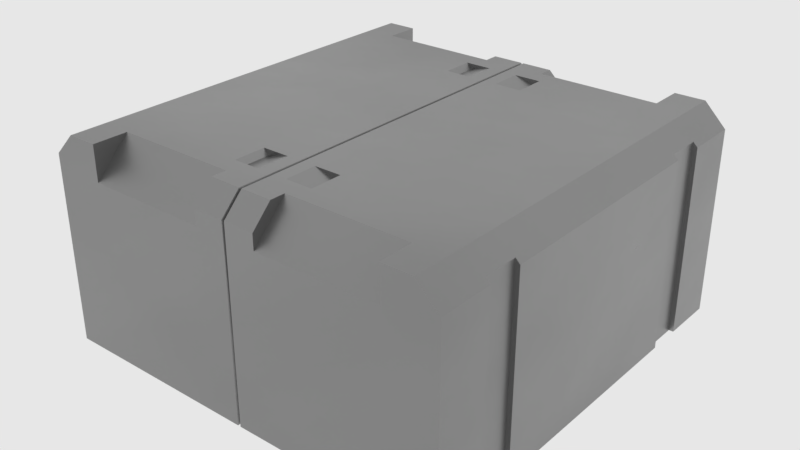# Source: slope_box1_1.blend  (saved by Blender 2.83.18; exported with 4.5.12 LTS)
import bpy
from mathutils import Matrix  # noqa: F401  (used for matrix-valued properties, if any)

bpy.ops.wm.read_factory_settings(use_empty=True)
scene = bpy.context.scene
scene.name = 'main'

# ---- collections
col_collection_1 = bpy.data.collections.new('Collection 1'); scene.collection.children.link(col_collection_1)

# ---- materials (node trees are filled in below, after node groups)
mat_sy_cutter = bpy.data.materials.new('sy_cutter')
mat_sy_steel_mat = bpy.data.materials.new('sy_steel_mat')

# ---- node groups
ng_sy_metal = bpy.data.node_groups.new('sy_metal', 'ShaderNodeTree')
_s = ng_sy_metal.interface.new_socket(name='Color', in_out='OUTPUT', socket_type='NodeSocketColor')
_s.default_value = (0.2987, 0.2987, 0.2987, 1.0)
_s = ng_sy_metal.interface.new_socket(name='Normal', in_out='OUTPUT', socket_type='NodeSocketVector')
_s.min_value = 0.0
_s.max_value = 0.0
_s = ng_sy_metal.interface.new_socket(name='Value', in_out='OUTPUT', socket_type='NodeSocketFloat')
_s.min_value = 0.0
_s.max_value = 0.0
_s = ng_sy_metal.interface.new_socket(name='Color', in_out='INPUT', socket_type='NodeSocketColor')
_s.default_value = (0.2987, 0.2987, 0.2987, 1.0)
_s = ng_sy_metal.interface.new_socket(name='Roughness', in_out='INPUT', socket_type='NodeSocketFloat')
_s.default_value = 1.0
_s.min_value = 0.0
_s.max_value = 2.0
_s = ng_sy_metal.interface.new_socket(name='Bump', in_out='INPUT', socket_type='NodeSocketFloat')
_s.default_value = 1.0
_s.min_value = 0.0
_s.max_value = 2.0
_s = ng_sy_metal.interface.new_socket(name='Scale', in_out='INPUT', socket_type='NodeSocketFloat')
_s.default_value = 1.0
_s.min_value = 0.0
_s.max_value = 2.0
_s = ng_sy_metal.interface.new_socket(name='Normal', in_out='INPUT', socket_type='NodeSocketVector')
_s.min_value = 0.0
_s.max_value = -1.0
_s.hide_value = True
_N = ng_sy_metal.nodes; _L = ng_sy_metal.links
n0 = _N.new('ShaderNodeTexCoord'); n0.name = 'Texture Coordinate.001'; n0.location = (-689, -224)
n1 = _N.new('ShaderNodeMapping'); n1.name = 'Mapping.001'; n1.location = (-479, -207)
n1.width = 240
n1.vector_type = 'TEXTURE'
n1.inputs[2].default_value = (0.7679, 0.576, 0.384)
n2 = _N.new('ShaderNodeValToRGB'); n2.name = 'ColorRamp'; n2.location = (45, -254)
while len(n2.color_ramp.elements) > 1: n2.color_ramp.elements.remove(n2.color_ramp.elements[-1])
n2.color_ramp.elements[0].position = 0.0; n2.color_ramp.elements[0].color = (0.508, 0.508, 0.508, 1.0)
_e = n2.color_ramp.elements.new(1.0); _e.color = (1.0, 1.0, 1.0, 1.0)
n3 = _N.new('ShaderNodeMix'); n3.name = 'Mix'; n3.location = (351, -115)
n3.data_type = 'RGBA'
n3.blend_type = 'MULTIPLY'
n3.inputs[0].default_value = 0.4667
n4 = _N.new('NodeGroupOutput'); n4.name = 'Group Output'; n4.location = (889, 0)
n5 = _N.new('ShaderNodeRGB'); n5.name = 'RGB'; n5.location = (-683, 362)
n5.outputs[0].default_value = (0.2987, 0.2987, 0.2987, 1.0)
n6 = _N.new('ShaderNodeTexCoord'); n6.name = 'Texture Coordinate'; n6.location = (-689, 83)
n7 = _N.new('ShaderNodeMapping'); n7.name = 'Mapping'; n7.location = (-461, 179)
n7.width = 240
n7.vector_type = 'TEXTURE'
n7.inputs[2].default_value = (0.384, 0.576, 0.7679)
n8 = _N.new('ShaderNodeTexNoise'); n8.name = 'Noise Texture'; n8.location = (-184, 74)
n8.inputs[2].default_value = 150.0
n8.inputs[3].default_value = 5.0
n9 = _N.new('ShaderNodeValToRGB'); n9.name = 'ColorRamp.001'; n9.location = (46, 5)
while len(n9.color_ramp.elements) > 1: n9.color_ramp.elements.remove(n9.color_ramp.elements[-1])
n9.color_ramp.elements[0].position = 0.0; n9.color_ramp.elements[0].color = (0.0, 0.0, 0.0, 1.0)
_e = n9.color_ramp.elements.new(1.0); _e.color = (1.0, 1.0, 1.0, 1.0)
n10 = _N.new('ShaderNodeMath'); n10.name = 'Math'; n10.location = (571, -60)
n10.operation = 'MULTIPLY'
n10.inputs[2].default_value = 0.0
n11 = _N.new('ShaderNodeMath'); n11.name = 'Math.001'; n11.location = (382, -405)
n11.operation = 'DIVIDE'
n11.inputs[1].default_value = 10.0
n11.inputs[2].default_value = 0.0
n12 = _N.new('ShaderNodeBump'); n12.name = 'Bump'; n12.location = (689, -362)
n12.inputs[1].default_value = 0.05
n12.inputs[2].default_value = 1.0
n13 = _N.new('ShaderNodeValue'); n13.name = 'Value'; n13.location = (-1337, -282)
n13.outputs[0].default_value = 1.0
n14 = _N.new('NodeGroupInput'); n14.name = 'Group Input'; n14.location = (-1239, 5)
n15 = _N.new('ShaderNodeCombineXYZ'); n15.name = 'Combine XYZ'; n15.location = (-869, -178)
n16 = _N.new('ShaderNodeMath'); n16.name = 'Math.002'; n16.location = (-1066, -219)
n16.operation = 'MULTIPLY'
n16.inputs[1].default_value = 50.0
n16.inputs[2].default_value = 0.0
n17 = _N.new('ShaderNodeCombineXYZ'); n17.name = 'Combine XYZ.001'; n17.location = (-869, -371)
n18 = _N.new('ShaderNodeTexNoise'); n18.name = 'Musgrave Texture'; n18.location = (-175, -206)
n18.width = 150
n18.normalize = False
n18.inputs[2].default_value = 400.0
n18.inputs[3].default_value = 0.0
n18.inputs[4].default_value = 0.25
_L.new(n7.outputs[0], n8.inputs[0])
_L.new(n6.outputs[0], n7.inputs[0])
_L.new(n18.outputs[0], n2.inputs[0])
_L.new(n9.outputs[0], n3.inputs[6])
_L.new(n2.outputs[0], n3.inputs[7])
_L.new(n1.outputs[0], n18.inputs[0])
_L.new(n0.outputs[0], n1.inputs[0])
_L.new(n3.outputs[2], n12.inputs[3])
_L.new(n12.outputs[0], n4.inputs[1])
_L.new(n3.outputs[2], n10.inputs[0])
_L.new(n10.outputs[0], n4.inputs[2])
_L.new(n14.outputs[0], n4.inputs[0])
_L.new(n14.outputs[1], n10.inputs[1])
_L.new(n14.outputs[2], n11.inputs[0])
_L.new(n11.outputs[0], n12.inputs[0])
_L.new(n14.outputs[4], n12.inputs[4])
_L.new(n16.outputs[0], n15.inputs[0])
_L.new(n16.outputs[0], n15.inputs[1])
_L.new(n15.outputs[0], n7.inputs[3])
_L.new(n16.outputs[0], n17.inputs[2])
_L.new(n17.outputs[0], n1.inputs[3])
_L.new(n14.outputs[3], n16.inputs[0])
_L.new(n8.outputs[0], n9.inputs[0])
n4.is_active_output = True

# ---- material node trees
mat_sy_cutter.use_nodes = True; mat_sy_cutter.node_tree.nodes.clear()
_N = mat_sy_cutter.node_tree.nodes; _L = mat_sy_cutter.node_tree.links
n0 = _N.new('ShaderNodeBsdfPrincipled'); n0.name = 'Principled BSDF'; n0.location = (10, 300)
n0.distribution = 'GGX'
n0.subsurface_method = 'BURLEY'
n0.inputs[0].default_value = (0.0212, 0.0212, 0.0212, 1.0)
n0.inputs[2].default_value = 0.65
n0.inputs[3].default_value = 1.45
n0.inputs[27].default_value = (0.0, 0.0, 0.0, 1.0)
n0.inputs[28].default_value = 1.0
n1 = _N.new('ShaderNodeOutputMaterial'); n1.name = 'Material Output'; n1.location = (300, 300)
_L.new(n0.outputs[0], n1.inputs[0])
n1.is_active_output = True
mat_sy_steel_mat.use_nodes = True; mat_sy_steel_mat.node_tree.nodes.clear()
_N = mat_sy_steel_mat.node_tree.nodes; _L = mat_sy_steel_mat.node_tree.links
n0 = _N.new('ShaderNodeOutputMaterial'); n0.name = 'Material Output'; n0.location = (300, 300)
n1 = _N.new('ShaderNodeBsdfPrincipled'); n1.name = 'Principled BSDF'; n1.location = (10, 300)
n1.distribution = 'GGX'
n1.subsurface_method = 'BURLEY'
n1.inputs[1].default_value = 1.0
n1.inputs[3].default_value = 1.45
n1.inputs[27].default_value = (0.0, 0.0, 0.0, 1.0)
n1.inputs[28].default_value = 1.0
n2 = _N.new('ShaderNodeGroup'); n2.name = 'Group'; n2.location = (-335, 131)
n2.node_tree = ng_sy_metal
n2.inputs[0].default_value = (0.2987, 0.2987, 0.2987, 1.0)
n2.inputs[1].default_value = 1.0
n2.inputs[2].default_value = 1.0
n2.inputs[3].default_value = 4.0
n2.inputs[4].default_value = (0.0, 0.0, 0.0)
_L.new(n2.outputs[0], n1.inputs[0])
_L.new(n1.outputs[0], n0.inputs[0])
_L.new(n2.outputs[1], n1.inputs[5])
_L.new(n2.outputs[2], n1.inputs[2])
n0.is_active_output = True

# ---- world
world_world = bpy.data.worlds.new('world'); scene.world = world_world
world_world.color = (0.8, 0.8, 0.8)
world_world.use_sun_shadow = False
world_world.sun_shadow_jitter_overblur = 0.0
world_world.cycles.sampling_method = 'MANUAL'
world_world.cycles.homogeneous_volume = True

# ---- meshes
me_cube_001 = bpy.data.meshes.new('Cube.001')
me_cube_001.from_pydata([(-0.15, -0.15, 0.15), (-0.15, 0.15, 0.15), (0.15, -0.15, 0.15), (0.15, 0.15, 0.15), (-0.15, 0.07743, 0.15), (-0.15, 0.1087, 0.15), (0.15, 0.07743, 0.15), (0.15, 0.1087, 0.15), (-0.15, -0.07743, 0.15), (-0.15, -0.1087, 0.15), (0.15, -0.07743, 0.15), (0.15, -0.1087, 0.15), (0.1817, -0.07743, 0.15), (0.1817, -0.1087, 0.15), (0.1817, 0.07743, 0.15), (0.1817, 0.1087, 0.15), (0.1452, -0.15, -0.04221), (0.1452, 0.15, -0.04221), (-0.1817, -0.07743, 0.15), (-0.1817, -0.1087, 0.15), (-0.1817, 0.07743, 0.15), (-0.1817, 0.1087, 0.15), (-0.1452, -0.15, -0.04221), (-0.1452, 0.15, -0.04221), (-0.1452, 0.15, -0.15), (-0.1452, -0.15, -0.15), (-0.15, -0.15, -0.04221), (-0.15, 0.15, -0.04221), (-0.15, 0.07743, -0.04221), (-0.15, -0.07743, -0.04221), (-0.15, -0.1087, -0.04221), (-0.15, 0.1087, -0.04221), (-0.1817, -0.1087, -0.02021), (-0.1597, -0.1087, -0.04221), (-0.1817, 0.1087, -0.02021), (-0.1597, 0.1087, -0.04221), (-0.1597, -0.07743, -0.04221), (-0.1817, -0.07743, -0.02021), (-0.1597, 0.07743, -0.04221), (-0.1817, 0.07743, -0.02021), (0.1452, 0.15, -0.15), (0.1452, -0.15, -0.15), (0.15, -0.15, -0.04221), (0.15, 0.15, -0.04221), (0.15, 0.07743, -0.04221), (0.15, -0.07743, -0.04221), (0.15, -0.1087, -0.04221), (0.15, 0.1087, -0.04221), (0.1817, -0.1087, -0.02021), (0.1597, -0.1087, -0.04221), (0.1817, 0.1087, -0.02021), (0.1597, 0.1087, -0.04221), (0.1597, -0.07743, -0.04221), (0.1817, -0.07743, -0.02021), (0.1597, 0.07743, -0.04221), (0.1817, 0.07743, -0.02021), (-0.1452, -0.1429, -0.15), (-0.15, -0.1429, -0.04221), (-0.1452, -0.1429, -0.04221), (-0.1274, -0.1429, -0.15), (-0.15, -0.1429, 0.15), (-0.1274, -0.1429, 0.15), (-0.1274, -0.1367, -0.15), (-0.1274, -0.1367, 0.15), (-0.1452, -0.1367, -0.15), (-0.1452, -0.1367, -0.04221), (-0.15, -0.1367, -0.04221), (-0.15, -0.1367, 0.15), (0.1452, -0.1429, -0.15), (0.15, -0.1429, -0.04221), (0.1452, -0.1429, -0.04221), (0.1274, -0.1429, -0.15), (0.15, -0.1429, 0.15), (0.1274, -0.1429, 0.15), (0.1274, -0.1367, -0.15), (0.1274, -0.1367, 0.15), (0.1452, -0.1367, -0.15), (0.1452, -0.1367, -0.04221), (0.15, -0.1367, -0.04221), (0.15, -0.1367, 0.15), (-0.1452, 0.1429, -0.15), (-0.15, 0.1429, -0.04221), (-0.1452, 0.1429, -0.04221), (-0.1274, 0.1429, -0.15), (-0.15, 0.1429, 0.15), (-0.1274, 0.1429, 0.15), (-0.1274, 0.1367, -0.15), (-0.1274, 0.1367, 0.15), (-0.1452, 0.1367, -0.15), (-0.1452, 0.1367, -0.04221), (-0.15, 0.1367, -0.04221), (-0.15, 0.1367, 0.15), (0.1452, 0.1429, -0.15), (0.15, 0.1429, -0.04221), (0.1452, 0.1429, -0.04221), (0.1274, 0.1429, -0.15), (0.15, 0.1429, 0.15), (0.1274, 0.1429, 0.15), (0.1274, 0.1367, -0.15), (0.1274, 0.1367, 0.15), (0.1452, 0.1367, -0.15), (0.1452, 0.1367, -0.04221), (0.15, 0.1367, -0.04221), (0.15, 0.1367, 0.15), (0.0, -0.15, -0.15), (0.0, -0.15, 0.15), (0.0, 0.15, -0.15), (0.0, 0.15, 0.15), (0.1452, 0.0, -0.15), (0.1452, 0.0, -0.04221), (0.15, 0.0, -0.04221), (0.15, 0.0, 0.15), (-0.1452, 0.0, -0.15), (-0.15, 0.0, 0.15), (-0.15, 0.0, -0.04221), (-0.1452, 0.0, -0.04221), (0.0, 0.0, 0.15), (0.0, 0.0, -0.15)], [], [(48, 13, 11, 46, 49), (4, 113, 116, 107, 1, 84, 85, 87, 91, 5, 21, 20), (112, 115, 89, 88), (17, 94, 92, 40), (93, 94, 17, 43), (69, 42, 16, 70), (86, 88, 89, 90, 91, 87), (96, 93, 43, 3), (6, 44, 54, 55, 14), (8, 29, 36, 37, 18), (108, 100, 101, 109), (22, 58, 56, 25), (41, 16, 42, 2, 105, 104), (32, 33, 30, 9, 19), (47, 102, 103, 7), (30, 66, 67, 9), (4, 20, 39, 38, 28), (36, 33, 32, 37), (37, 32, 19, 18), (31, 5, 91, 90), (23, 24, 80, 82), (53, 12, 13, 48), (40, 106, 107, 3, 43, 17), (24, 23, 27, 1, 107, 106), (50, 51, 47, 7, 15), (81, 27, 23, 82), (16, 41, 68, 70), (46, 11, 79, 78), (39, 20, 21, 34), (62, 63, 67, 66, 65, 64), (57, 58, 22, 26), (60, 57, 26, 0), (61, 59, 56, 58, 57, 60), (63, 62, 59, 61), (74, 76, 77, 78, 79, 75), (72, 2, 42, 69), (38, 39, 34, 35), (55, 50, 15, 14), (34, 21, 5, 31, 35), (54, 51, 50, 55), (117, 104, 25, 56, 59, 62, 64, 112), (112, 64, 65, 115), (87, 85, 83, 86), (10, 12, 53, 52, 45), (52, 53, 48, 49), (98, 99, 103, 102, 101, 100), (117, 112, 88, 86, 83, 80, 24, 106), (84, 1, 27, 81), (6, 14, 15, 7, 103, 99, 97, 96, 3, 107, 116, 111), (73, 72, 69, 70, 68, 71), (75, 73, 71, 74), (117, 108, 76, 74, 71, 68, 41, 104), (108, 109, 77, 76), (97, 95, 92, 94, 93, 96), (6, 111, 110, 44), (44, 110, 109, 101, 102, 47, 51, 54), (117, 106, 40, 92, 95, 98, 100, 108), (25, 104, 105, 0, 26, 22), (29, 114, 115, 65, 66, 30, 33, 36), (8, 113, 114, 29), (8, 18, 19, 9, 67, 63, 61, 60, 0, 105, 116, 113), (4, 28, 114, 113), (85, 84, 81, 82, 80, 83), (10, 111, 116, 105, 2, 72, 73, 75, 79, 11, 13, 12), (10, 45, 110, 111), (45, 52, 49, 46, 78, 77, 109, 110), (28, 38, 35, 31, 90, 89, 115, 114), (99, 98, 95, 97)])
me_cube_001.materials.append(mat_sy_cutter)
me_cube_001.use_remesh_preserve_volume = False
me_cube_001.use_remesh_preserve_attributes = False
me_cube_001.use_mirror_vertex_groups = False
me_cube_001.update()
me_cube = bpy.data.meshes.new('Cube')
me_cube.from_pydata([(-0.144, -0.144, -0.144), (-0.144, 0.144, -0.144), (0.144, -0.144, -0.144), (0.144, 0.144, -0.144), (-0.1286, 0.144, 0.001949), (-0.144, 0.144, -0.01351), (-0.1286, -0.144, 0.001949), (-0.144, -0.144, -0.01351), (0.1286, 0.144, 0.001949), (0.144, 0.144, -0.01351), (0.1286, -0.144, 0.001949), (0.144, -0.144, -0.01351), (-0.02236, -0.1199, 0.001949), (-0.02236, -0.144, -0.02222), (-0.1075, -0.1199, 0.001949), (-0.1075, -0.144, -0.02222), (-0.1075, -0.144, 0.001949), (-0.02236, 0.1199, 0.001949), (-0.02236, 0.144, -0.02222), (0.02236, -0.1199, 0.001949), (0.02236, -0.144, -0.02222), (0.1075, -0.1199, 0.001949), (0.1075, -0.144, -0.02222), (0.1075, -0.144, 0.001949), (-0.144, 0.0, -0.144), (-0.1075, 0.1199, 0.001949), (-0.1286, 0.0, 0.001949), (-0.144, 0.0, -0.01351), (-0.1075, 0.144, -0.02222), (-0.1075, 0.144, 0.001949), (0.02236, 0.1199, 0.001949), (0.02236, 0.144, -0.02222), (0.144, 0.0, -0.144), (0.1075, 0.1199, 0.001949), (0.1286, 0.0, 0.001949), (0.144, 0.0, -0.01351), (0.1075, 0.144, -0.02222), (0.1075, 0.144, 0.001949), (-0.02236, -0.144, -0.01183), (-0.02236, -0.1303, 0.001949), (0.02236, -0.144, -0.01183), (0.02236, -0.1303, 0.001949), (0.001013, -0.144, -0.144), (-0.001013, -0.144, -0.144), (0.0, -0.1422, -0.1422), (-0.001013, 0.0, 0.001949), (0.0, 0.0, -0.0007017), (-0.001013, 0.0, -0.144), (0.0, 0.0, -0.1414), (-0.001013, -0.144, -0.01183), (0.001013, 0.0, 0.001949), (0.0, -0.1416, -0.01284), (-0.001013, -0.1303, 0.001949), (0.0, -0.1292, -0.0004999), (0.001013, 0.0, -0.144), (-0.001013, -0.08489, 0.001949), (-0.001013, -0.1071, 0.001949), (0.001013, -0.144, -0.01183), (0.0, -0.1071, -0.142), (0.0, -0.08489, -0.1418), (-0.001013, -0.1071, -0.144), (-0.001013, -0.08489, -0.144), (0.0, -0.08489, -0.0005691), (0.0, -0.1071, -0.0005345), (-0.02919, -0.08489, -0.144), (-0.02919, -0.1071, -0.144), (-0.02919, -0.08489, 0.001949), (-0.02919, -0.1071, 0.001949), (0.001013, -0.1303, 0.001949), (0.0, -0.07666, -0.1418), (-0.01042, -0.1303, 0.001949), (-0.001013, -0.07666, -0.144), (-0.001013, -0.07666, 0.001949), (0.001013, -0.08489, 0.001949), (-0.01042, -0.144, -0.144), (-0.01042, -0.1071, -0.144), (-0.01042, -0.144, -0.01183), (-0.01042, -0.08489, -0.144), (0.0, -0.07666, -0.000582), (-0.01042, -0.07666, 0.001949), (0.001013, -0.1071, 0.001949), (-0.01042, -0.07666, -0.144), (-0.02529, -0.08489, -0.001635), (-0.02529, -0.1071, -0.001635), (-0.01042, -0.08489, 0.001949), (-0.01042, -0.1071, 0.001949), (0.001013, -0.1071, -0.144), (0.001013, -0.08489, -0.144), (0.02919, -0.08489, -0.144), (0.02919, -0.1071, -0.144), (0.02919, -0.08489, 0.001949), (0.02919, -0.1071, 0.001949), (-0.02236, 0.144, -0.01183), (0.01042, -0.1303, 0.001949), (0.001013, -0.07666, -0.144), (-0.02236, 0.1303, 0.001949), (0.02236, 0.144, -0.01183), (0.02236, 0.1303, 0.001949), (0.001013, 0.144, -0.144), (-0.001013, 0.144, -0.144), (0.0, 0.1422, -0.1422), (0.001013, -0.07666, 0.001949), (0.01042, -0.144, -0.144), (-0.001013, 0.144, -0.01183), (0.0, 0.1416, -0.01284), (-0.001013, 0.1303, 0.001949), (0.0, 0.1292, -0.0004999), (0.01042, -0.1071, -0.144), (-0.001013, 0.08489, 0.001949), (-0.001013, 0.1071, 0.001949), (0.01042, -0.144, -0.01183), (0.001013, 0.144, -0.01183), (0.0, 0.1071, -0.142), (0.01042, -0.08489, -0.144), (0.01042, -0.07666, 0.001949), (0.0, 0.08489, -0.1418), (-0.001013, 0.1071, -0.144), (-0.001013, 0.08489, -0.144), (0.0, 0.08489, -0.0005691), (0.0, 0.1071, -0.0005345), (-0.02919, 0.08489, -0.144), (0.01042, -0.07666, -0.144), (-0.02919, 0.1071, -0.144), (0.02529, -0.08489, -0.001635), (-0.02919, 0.08489, 0.001949), (-0.02919, 0.1071, 0.001949), (0.001013, 0.1303, 0.001949), (0.0, 0.07666, -0.1418), (0.02529, -0.1071, -0.001635), (0.01042, -0.08489, 0.001949), (0.01042, -0.1071, 0.001949), (-0.01042, 0.1303, 0.001949), (-0.001013, 0.07666, -0.144), (-0.001013, 0.07666, 0.001949), (0.001013, 0.08489, 0.001949), (-0.01042, 0.144, -0.144), (-0.01042, 0.1071, -0.144), (-0.1409, -0.1062, -0.01039), (-0.144, -0.1062, -0.01351), (-0.1409, -0.1062, -0.144), (-0.144, -0.1062, -0.144), (-0.1409, -0.08158, -0.01039), (-0.1409, -0.08158, -0.144), (-0.144, -0.08158, -0.01351), (-0.144, -0.08158, -0.144), (-0.01042, 0.144, -0.01183), (-0.01042, 0.08489, -0.144), (0.0, 0.07666, -0.000582), (-0.01042, 0.07666, 0.001949), (0.001013, 0.1071, 0.001949), (-0.01042, 0.07666, -0.144), (-0.02529, 0.08489, -0.001635), (-0.02529, 0.1071, -0.001635), (-0.01042, 0.08489, 0.001949), (-0.01042, 0.1071, 0.001949), (0.001013, 0.1071, -0.144), (0.001013, 0.08489, -0.144), (0.02919, 0.08489, -0.144), (0.02919, 0.1071, -0.144), (0.02919, 0.08489, 0.001949), (0.02919, 0.1071, 0.001949), (0.01042, 0.1303, 0.001949), (0.1409, -0.1062, -0.01039), (0.144, -0.1062, -0.01351), (0.1409, -0.1062, -0.144), (0.144, -0.1062, -0.144), (0.1409, -0.08158, -0.01039), (0.1409, -0.08158, -0.144), (0.144, -0.08158, -0.01351), (0.144, -0.08158, -0.144), (0.001013, 0.07666, -0.144), (0.001013, 0.07666, 0.001949), (0.01042, 0.144, -0.144), (0.01042, 0.1071, -0.144), (0.01042, 0.144, -0.01183), (0.01042, 0.08489, -0.144), (0.01042, 0.07666, 0.001949), (0.01042, 0.07666, -0.144), (0.02529, 0.08489, -0.001635), (0.02529, 0.1071, -0.001635), (0.01042, 0.08489, 0.001949), (0.01042, 0.1071, 0.001949), (-0.1409, 0.1062, -0.01039), (-0.144, 0.1062, -0.01351), (-0.1409, 0.1062, -0.144), (-0.144, 0.1062, -0.144), (-0.1409, 0.08158, -0.01039), (-0.1409, 0.08158, -0.144), (-0.144, 0.08158, -0.01351), (-0.144, 0.08158, -0.144), (0.1409, 0.1062, -0.01039), (0.144, 0.1062, -0.01351), (0.1409, 0.1062, -0.144), (0.144, 0.1062, -0.144), (0.1409, 0.08158, -0.01039), (0.1409, 0.08158, -0.144), (0.144, 0.08158, -0.01351), (0.144, 0.08158, -0.144)], [], [(109, 108, 118, 119), (24, 189, 187, 184, 185, 1, 135, 136, 122, 120, 146, 150, 132, 47), (3, 9, 191, 193), (73, 80, 130, 129), (38, 76, 70, 39), (42, 102, 110, 57), (28, 29, 25), (135, 99, 116, 136), (13, 12, 14, 15), (15, 14, 16), (48, 54, 94, 69), (113, 87, 94, 121), (175, 177, 170, 156), (80, 73, 62, 63), (22, 23, 21), (44, 42, 57, 51), (99, 135, 145, 103), (125, 152, 154), (30, 31, 96, 97), (24, 47, 71, 81, 77, 64, 65, 75, 74, 0, 140, 139, 142, 144), (6, 26, 27, 143, 141, 137, 138, 7), (161, 181, 160, 159, 180, 176, 171, 50, 34, 8, 37, 33, 30, 97), (180, 159, 178), (0, 7, 138, 140), (175, 173, 158, 157), (51, 57, 68, 53), (92, 95, 131, 145), (181, 180, 178, 179), (20, 22, 21, 19), (48, 127, 170, 54), (52, 56, 85, 70), (94, 87, 59, 69), (134, 118, 147, 171), (12, 13, 38, 39), (156, 115, 112, 155), (105, 131, 154, 109), (48, 69, 71, 47), (101, 73, 129, 114), (51, 53, 52, 49), (2, 165, 163, 11), (53, 63, 56, 52), (40, 41, 93, 110), (44, 51, 49, 43), (36, 33, 37), (98, 111, 174, 172), (155, 173, 175, 156), (32, 169, 167, 164, 165, 2, 102, 107, 89, 88, 113, 121, 94, 54), (134, 180, 181, 149), (153, 151, 124), (170, 127, 115, 156), (68, 93, 130, 80), (43, 49, 76, 74), (93, 68, 57, 110), (133, 108, 153, 148), (60, 75, 77, 61), (61, 59, 58, 60), (60, 58, 44, 43), (55, 84, 85, 56), (56, 63, 62, 55), (55, 62, 78, 72), (133, 45, 46, 147), (86, 42, 44, 58), (4, 5, 183, 182, 186, 188, 27, 26), (90, 123, 128, 91), (19, 41, 40, 20), (72, 78, 46, 45), (100, 104, 111, 98), (70, 85, 67, 66, 84, 79, 72, 45, 26, 6, 16, 14, 12, 39), (72, 79, 84, 55), (71, 69, 59, 61), (18, 28, 25, 17), (87, 86, 58, 59), (149, 119, 118, 134), (77, 75, 65, 64), (74, 75, 60, 43), (77, 81, 71, 61), (93, 41, 19, 21, 23, 10, 34, 50, 101, 114, 129, 90, 91, 130), (53, 68, 80, 63), (146, 120, 122, 136), (70, 76, 49, 52), (86, 87, 113, 107), (113, 88, 89, 107), (74, 76, 38, 13, 15, 16, 6, 7, 0), (85, 84, 82, 83), (84, 66, 82), (67, 85, 83), (66, 67, 83, 82), (101, 50, 46, 78), (102, 42, 86, 107), (73, 101, 78, 62), (10, 11, 163, 162, 166, 168, 35, 34), (130, 128, 123, 129), (171, 176, 180, 134), (91, 128, 130), (96, 174, 161, 97), (104, 106, 126, 111), (1, 185, 183, 5), (108, 133, 147, 118), (31, 30, 33, 36), (126, 149, 181, 161), (124, 151, 152, 125), (172, 173, 155, 98), (129, 123, 90), (32, 54, 170, 177, 175, 157, 158, 173, 172, 3, 193, 192, 195, 197), (132, 117, 115, 127), (108, 109, 154, 153), (117, 116, 112, 115), (17, 95, 92, 18), (160, 181, 179), (8, 34, 35, 196, 194, 190, 191, 9), (102, 2, 11, 10, 23, 22, 20, 40, 110), (100, 99, 103, 104), (48, 47, 132, 127), (161, 174, 111, 126), (131, 105, 103, 145), (154, 152, 151, 153), (131, 95, 17, 25, 29, 4, 26, 45, 133, 148, 153, 124, 125, 154), (104, 103, 105, 106), (146, 117, 132, 150), (172, 174, 96, 31, 36, 37, 8, 9, 3), (106, 105, 109, 119), (155, 112, 100, 98), (116, 99, 100, 112), (159, 160, 179, 178), (116, 117, 146, 136), (135, 1, 5, 4, 29, 28, 18, 92, 145), (171, 147, 46, 50), (106, 119, 149, 126), (142, 141, 143, 144), (144, 143, 27, 24), (137, 139, 140, 138), (141, 142, 139, 137), (167, 169, 168, 166), (169, 32, 35, 168), (162, 163, 165, 164), (166, 162, 164, 167), (187, 189, 188, 186), (189, 24, 27, 188), (182, 183, 185, 184), (186, 182, 184, 187), (195, 194, 196, 197), (197, 196, 35, 32), (190, 192, 193, 191), (194, 195, 192, 190)])
me_cube.materials.append(mat_sy_steel_mat)
me_cube.use_remesh_preserve_volume = False
me_cube.use_remesh_preserve_attributes = False
me_cube.use_mirror_vertex_groups = False
me_cube.update()

# ---- objects
ob_cube_001 = bpy.data.objects.new('Cube.001', me_cube_001)
ob_cube = bpy.data.objects.new('Cube', me_cube)

# ---- transforms, parenting, visibility, modifiers, constraints
ob_cube_001.location = (0.0, 0.0, 0.0)
ob_cube_001.hide_render = True
ob_cube_001.visible_camera = False
ob_cube_001.visible_diffuse = False
ob_cube_001.visible_glossy = False
ob_cube_001.visible_transmission = False
ob_cube_001.visible_volume_scatter = False
ob_cube_001.visible_shadow = False
ob_cube_001.display_type = 'WIRE'
ob_cube_001.show_all_edges = True
ob_cube_001.lineart.crease_threshold = 0.0
ob_cube.parent = ob_cube_001
ob_cube.location = (0.0, 0.0, 0.0)
ob_cube.display_type = 'SOLID'
ob_cube.lineart.crease_threshold = 0.0

# ---- collection membership
col_collection_1.objects.link(ob_cube_001)
col_collection_1.objects.link(ob_cube)

# ---- scene / render settings (as saved in the file)
scene.frame_start = 1; scene.frame_end = 100; scene.frame_set(1)
scene.render.engine = 'CYCLES'
scene.render.image_settings.color_depth = '16'
scene.render.image_settings.compression = 90
scene.render.resolution_percentage = 50
scene.render.dither_intensity = 0.0
scene.render.use_simplify = True
scene.render.use_persistent_data = True
scene.cycles.use_denoising = False
scene.cycles.samples = 10
scene.cycles.sampling_pattern = 'TABULATED_SOBOL'
scene.cycles.light_sampling_threshold = 0.0
scene.cycles.use_adaptive_sampling = False
scene.cycles.use_light_tree = False
scene.cycles.caustics_reflective = False
scene.cycles.caustics_refractive = False
scene.cycles.blur_glossy = 4.0
scene.cycles.max_bounces = 4
scene.cycles.transmission_bounces = 4
scene.cycles.volume_bounces = 2
scene.cycles.transparent_max_bounces = 4
scene.cycles.use_animated_seed = True
scene.cycles.sample_clamp_direct = 4.0
scene.cycles.sample_clamp_indirect = 2.0
scene.cycles.debug_bvh_type = 'STATIC_BVH'
scene.view_settings.view_transform = 'Standard'
bpy.context.view_layer.update()

# ---- added for rendering (the .blend has no active camera): camera
cam_auto = bpy.data.cameras.new('AutoCamera')
cam_auto.lens = 50.0
cam_auto.sensor_width = 36.0
cam_auto.clip_end = 1000.0
ob_auto_camera = bpy.data.objects.new('AutoCamera', cam_auto)
scene.collection.objects.link(ob_auto_camera)
ob_auto_camera.location = (0.4004, -0.48048, 0.249277)
ob_auto_camera.rotation_euler = (1.09748, -7.21219e-08, 0.694738)
scene.camera = ob_auto_camera
bpy.context.view_layer.update()
